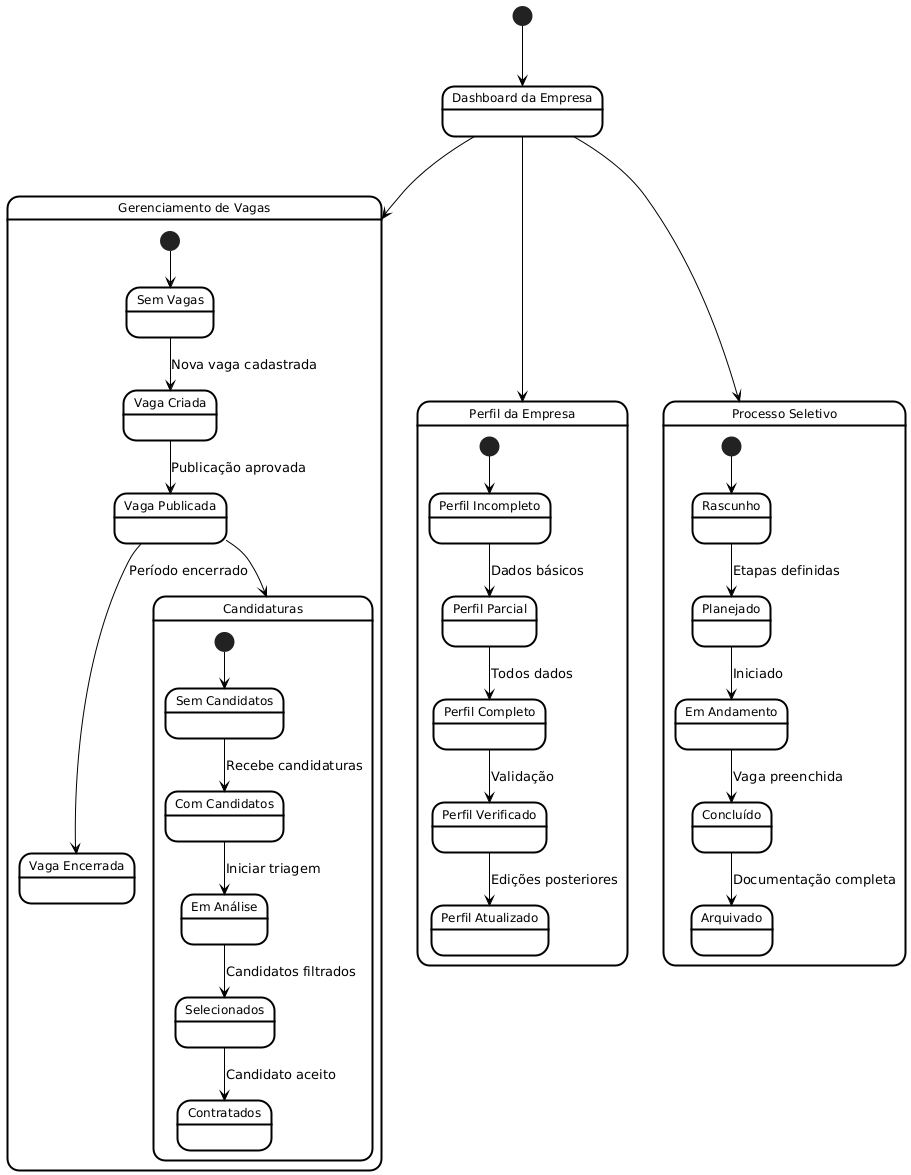

The diagram above was rendered by PlantUML. Its source (embedded in the PNG):
@startuml
skinparam state {
  BackgroundColor White
  BorderColor Black
  FontColor Black
  FontSize 12
  ArrowColor Black
  BorderThickness 2
}

state "Dashboard da Empresa" as DashboardEmpresa_State

state "Gerenciamento de Vagas" as GerenciamentoVagas {
  state "Sem Vagas" as GerenciamentoVagas_SemVagas
  state "Vaga Criada" as GerenciamentoVagas_VagaCriada
  state "Vaga Publicada" as GerenciamentoVagas_VagaPublicada
  state "Vaga Encerrada" as GerenciamentoVagas_VagaEncerrada

  [*] --> GerenciamentoVagas_SemVagas
  GerenciamentoVagas_SemVagas --> GerenciamentoVagas_VagaCriada : Nova vaga cadastrada
  GerenciamentoVagas_VagaCriada --> GerenciamentoVagas_VagaPublicada : Publicação aprovada
  GerenciamentoVagas_VagaPublicada --> GerenciamentoVagas_VagaEncerrada : Período encerrado

  state "Candidaturas" as Candidaturas {
    state "Sem Candidatos" as Candidaturas_SemCandidatos
    state "Com Candidatos" as Candidaturas_ComCandidatos
    state "Em Análise" as Candidaturas_EmAnalise
    state "Selecionados" as Candidaturas_Selecionados
    state "Contratados" as Candidaturas_Contratados

    [*] --> Candidaturas_SemCandidatos
    Candidaturas_SemCandidatos --> Candidaturas_ComCandidatos : Recebe candidaturas
    Candidaturas_ComCandidatos --> Candidaturas_EmAnalise : Iniciar triagem
    Candidaturas_EmAnalise --> Candidaturas_Selecionados : Candidatos filtrados
    Candidaturas_Selecionados --> Candidaturas_Contratados : Candidato aceito
  }
  GerenciamentoVagas_VagaPublicada --> Candidaturas
}

state "Perfil da Empresa" as PerfilEmpresa {
  state "Perfil Incompleto" as PerfilEmpresa_PerfilIncompleto
  state "Perfil Parcial" as PerfilEmpresa_PerfilParcial
  state "Perfil Completo" as PerfilEmpresa_PerfilCompleto
  state "Perfil Verificado" as PerfilEmpresa_PerfilVerificado
  state "Perfil Atualizado" as PerfilEmpresa_PerfilAtualizado

  [*] --> PerfilEmpresa_PerfilIncompleto
  PerfilEmpresa_PerfilIncompleto --> PerfilEmpresa_PerfilParcial : Dados básicos
  PerfilEmpresa_PerfilParcial --> PerfilEmpresa_PerfilCompleto : Todos dados
  PerfilEmpresa_PerfilCompleto --> PerfilEmpresa_PerfilVerificado : Validação
  PerfilEmpresa_PerfilVerificado --> PerfilEmpresa_PerfilAtualizado : Edições posteriores
}

state "Processo Seletivo" as ProcessoSeletivo {
  state "Rascunho" as ProcessoSeletivo_Rascunho
  state "Planejado" as ProcessoSeletivo_Planejado
  state "Em Andamento" as ProcessoSeletivo_EmAndamento
  state "Concluído" as ProcessoSeletivo_Concluido
  state "Arquivado" as ProcessoSeletivo_Arquivado

  [*] --> ProcessoSeletivo_Rascunho
  ProcessoSeletivo_Rascunho --> ProcessoSeletivo_Planejado : Etapas definidas
  ProcessoSeletivo_Planejado --> ProcessoSeletivo_EmAndamento : Iniciado
  ProcessoSeletivo_EmAndamento --> ProcessoSeletivo_Concluido : Vaga preenchida
  ProcessoSeletivo_Concluido --> ProcessoSeletivo_Arquivado : Documentação completa
}

[*] --> DashboardEmpresa_State
DashboardEmpresa_State --> GerenciamentoVagas
DashboardEmpresa_State --> PerfilEmpresa
DashboardEmpresa_State --> ProcessoSeletivo
@enduml